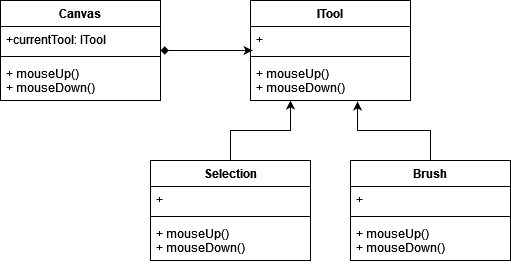

The diagram above was exported from draw.io. Its source (the exported page's mxGraphModel, read from the mxfile embedded in the PNG):
<mxGraphModel dx="1027" dy="522" grid="1" gridSize="10" guides="1" tooltips="1" connect="1" arrows="1" fold="1" page="1" pageScale="1" pageWidth="850" pageHeight="1100" math="0" shadow="0">
  <root>
    <mxCell id="0" />
    <mxCell id="1" parent="0" />
    <mxCell id="ikKt7SkJkxBWR7O1HjSB-1" value="ITool" style="swimlane;fontStyle=1;align=center;verticalAlign=top;childLayout=stackLayout;horizontal=1;startSize=26;horizontalStack=0;resizeParent=1;resizeParentMax=0;resizeLast=0;collapsible=1;marginBottom=0;" vertex="1" parent="1">
      <mxGeometry x="380" y="100" width="160" height="100" as="geometry" />
    </mxCell>
    <mxCell id="ikKt7SkJkxBWR7O1HjSB-2" value="+ " style="text;strokeColor=none;fillColor=none;align=left;verticalAlign=top;spacingLeft=4;spacingRight=4;overflow=hidden;rotatable=0;points=[[0,0.5],[1,0.5]];portConstraint=eastwest;" vertex="1" parent="ikKt7SkJkxBWR7O1HjSB-1">
      <mxGeometry y="26" width="160" height="26" as="geometry" />
    </mxCell>
    <mxCell id="ikKt7SkJkxBWR7O1HjSB-3" value="" style="line;strokeWidth=1;fillColor=none;align=left;verticalAlign=middle;spacingTop=-1;spacingLeft=3;spacingRight=3;rotatable=0;labelPosition=right;points=[];portConstraint=eastwest;" vertex="1" parent="ikKt7SkJkxBWR7O1HjSB-1">
      <mxGeometry y="52" width="160" height="8" as="geometry" />
    </mxCell>
    <mxCell id="ikKt7SkJkxBWR7O1HjSB-4" value="+ mouseUp()&#10;+ mouseDown()" style="text;strokeColor=none;fillColor=none;align=left;verticalAlign=top;spacingLeft=4;spacingRight=4;overflow=hidden;rotatable=0;points=[[0,0.5],[1,0.5]];portConstraint=eastwest;" vertex="1" parent="ikKt7SkJkxBWR7O1HjSB-1">
      <mxGeometry y="60" width="160" height="40" as="geometry" />
    </mxCell>
    <mxCell id="ikKt7SkJkxBWR7O1HjSB-18" style="edgeStyle=orthogonalEdgeStyle;rounded=0;orthogonalLoop=1;jettySize=auto;html=1;entryX=0.25;entryY=1;entryDx=0;entryDy=0;startArrow=none;startFill=0;" edge="1" parent="1" source="ikKt7SkJkxBWR7O1HjSB-5" target="ikKt7SkJkxBWR7O1HjSB-1">
      <mxGeometry relative="1" as="geometry" />
    </mxCell>
    <mxCell id="ikKt7SkJkxBWR7O1HjSB-5" value="Selection" style="swimlane;fontStyle=1;align=center;verticalAlign=top;childLayout=stackLayout;horizontal=1;startSize=26;horizontalStack=0;resizeParent=1;resizeParentMax=0;resizeLast=0;collapsible=1;marginBottom=0;" vertex="1" parent="1">
      <mxGeometry x="280" y="260" width="160" height="100" as="geometry" />
    </mxCell>
    <mxCell id="ikKt7SkJkxBWR7O1HjSB-6" value="+ " style="text;strokeColor=none;fillColor=none;align=left;verticalAlign=top;spacingLeft=4;spacingRight=4;overflow=hidden;rotatable=0;points=[[0,0.5],[1,0.5]];portConstraint=eastwest;" vertex="1" parent="ikKt7SkJkxBWR7O1HjSB-5">
      <mxGeometry y="26" width="160" height="26" as="geometry" />
    </mxCell>
    <mxCell id="ikKt7SkJkxBWR7O1HjSB-7" value="" style="line;strokeWidth=1;fillColor=none;align=left;verticalAlign=middle;spacingTop=-1;spacingLeft=3;spacingRight=3;rotatable=0;labelPosition=right;points=[];portConstraint=eastwest;" vertex="1" parent="ikKt7SkJkxBWR7O1HjSB-5">
      <mxGeometry y="52" width="160" height="8" as="geometry" />
    </mxCell>
    <mxCell id="ikKt7SkJkxBWR7O1HjSB-8" value="+ mouseUp()&#10;+ mouseDown()" style="text;strokeColor=none;fillColor=none;align=left;verticalAlign=top;spacingLeft=4;spacingRight=4;overflow=hidden;rotatable=0;points=[[0,0.5],[1,0.5]];portConstraint=eastwest;" vertex="1" parent="ikKt7SkJkxBWR7O1HjSB-5">
      <mxGeometry y="60" width="160" height="40" as="geometry" />
    </mxCell>
    <mxCell id="ikKt7SkJkxBWR7O1HjSB-19" style="edgeStyle=orthogonalEdgeStyle;rounded=0;orthogonalLoop=1;jettySize=auto;html=1;entryX=0.669;entryY=1.025;entryDx=0;entryDy=0;entryPerimeter=0;startArrow=none;startFill=0;" edge="1" parent="1" source="ikKt7SkJkxBWR7O1HjSB-9" target="ikKt7SkJkxBWR7O1HjSB-4">
      <mxGeometry relative="1" as="geometry" />
    </mxCell>
    <mxCell id="ikKt7SkJkxBWR7O1HjSB-9" value="Brush" style="swimlane;fontStyle=1;align=center;verticalAlign=top;childLayout=stackLayout;horizontal=1;startSize=26;horizontalStack=0;resizeParent=1;resizeParentMax=0;resizeLast=0;collapsible=1;marginBottom=0;" vertex="1" parent="1">
      <mxGeometry x="480" y="260" width="160" height="100" as="geometry" />
    </mxCell>
    <mxCell id="ikKt7SkJkxBWR7O1HjSB-10" value="+ " style="text;strokeColor=none;fillColor=none;align=left;verticalAlign=top;spacingLeft=4;spacingRight=4;overflow=hidden;rotatable=0;points=[[0,0.5],[1,0.5]];portConstraint=eastwest;" vertex="1" parent="ikKt7SkJkxBWR7O1HjSB-9">
      <mxGeometry y="26" width="160" height="26" as="geometry" />
    </mxCell>
    <mxCell id="ikKt7SkJkxBWR7O1HjSB-11" value="" style="line;strokeWidth=1;fillColor=none;align=left;verticalAlign=middle;spacingTop=-1;spacingLeft=3;spacingRight=3;rotatable=0;labelPosition=right;points=[];portConstraint=eastwest;" vertex="1" parent="ikKt7SkJkxBWR7O1HjSB-9">
      <mxGeometry y="52" width="160" height="8" as="geometry" />
    </mxCell>
    <mxCell id="ikKt7SkJkxBWR7O1HjSB-12" value="+ mouseUp()&#10;+ mouseDown()" style="text;strokeColor=none;fillColor=none;align=left;verticalAlign=top;spacingLeft=4;spacingRight=4;overflow=hidden;rotatable=0;points=[[0,0.5],[1,0.5]];portConstraint=eastwest;" vertex="1" parent="ikKt7SkJkxBWR7O1HjSB-9">
      <mxGeometry y="60" width="160" height="40" as="geometry" />
    </mxCell>
    <mxCell id="ikKt7SkJkxBWR7O1HjSB-17" style="edgeStyle=orthogonalEdgeStyle;rounded=0;orthogonalLoop=1;jettySize=auto;html=1;entryX=0.013;entryY=0.923;entryDx=0;entryDy=0;entryPerimeter=0;startArrow=diamond;startFill=1;" edge="1" parent="1" source="ikKt7SkJkxBWR7O1HjSB-13" target="ikKt7SkJkxBWR7O1HjSB-2">
      <mxGeometry relative="1" as="geometry" />
    </mxCell>
    <mxCell id="ikKt7SkJkxBWR7O1HjSB-13" value="Canvas" style="swimlane;fontStyle=1;align=center;verticalAlign=top;childLayout=stackLayout;horizontal=1;startSize=26;horizontalStack=0;resizeParent=1;resizeParentMax=0;resizeLast=0;collapsible=1;marginBottom=0;" vertex="1" parent="1">
      <mxGeometry x="130" y="100" width="160" height="100" as="geometry" />
    </mxCell>
    <mxCell id="ikKt7SkJkxBWR7O1HjSB-14" value="+currentTool: ITool" style="text;strokeColor=none;fillColor=none;align=left;verticalAlign=top;spacingLeft=4;spacingRight=4;overflow=hidden;rotatable=0;points=[[0,0.5],[1,0.5]];portConstraint=eastwest;" vertex="1" parent="ikKt7SkJkxBWR7O1HjSB-13">
      <mxGeometry y="26" width="160" height="26" as="geometry" />
    </mxCell>
    <mxCell id="ikKt7SkJkxBWR7O1HjSB-15" value="" style="line;strokeWidth=1;fillColor=none;align=left;verticalAlign=middle;spacingTop=-1;spacingLeft=3;spacingRight=3;rotatable=0;labelPosition=right;points=[];portConstraint=eastwest;" vertex="1" parent="ikKt7SkJkxBWR7O1HjSB-13">
      <mxGeometry y="52" width="160" height="8" as="geometry" />
    </mxCell>
    <mxCell id="ikKt7SkJkxBWR7O1HjSB-16" value="+ mouseUp()&#10;+ mouseDown()" style="text;strokeColor=none;fillColor=none;align=left;verticalAlign=top;spacingLeft=4;spacingRight=4;overflow=hidden;rotatable=0;points=[[0,0.5],[1,0.5]];portConstraint=eastwest;" vertex="1" parent="ikKt7SkJkxBWR7O1HjSB-13">
      <mxGeometry y="60" width="160" height="40" as="geometry" />
    </mxCell>
  </root>
</mxGraphModel>